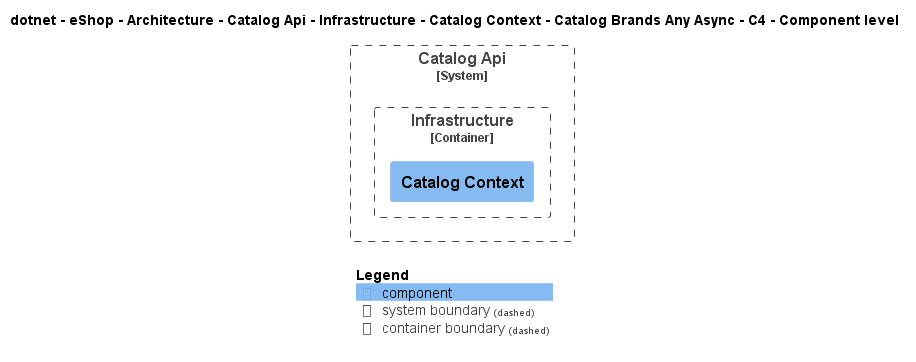

The diagram above was rendered by PlantUML. Its source (embedded in the PNG):
@startuml
!include ..\..\..\..\..\..\..\..\..\..\..\.c4s\C4_Component.puml

AddElementTag("c4interflow:lifecycle:new", $bgColor=green, $fontColor=#ffffff, $borderColor=green, $shadowing="False")
AddElementTag("c4interflow:lifecycle:changed", $bgColor=orange, $fontColor=#ffffff, $borderColor=orange, $shadowing="False")
AddElementTag("c4interflow:lifecycle:removed", $bgColor=red, $fontColor=#ffffff, $borderColor=red, $shadowing="False")

AddRelTag("c4interflow:lifecycle:new", $textColor=green, $lineColor=green)
AddRelTag("c4interflow:lifecycle:changed", $textColor=orange, $lineColor=orange)
AddRelTag("c4interflow:lifecycle:removed", $textColor=red, $lineColor=red)

SHOW_PERSON_PORTRAIT()
LAYOUT_TOP_DOWN()

skinparam linetype polyline

title dotnet - eShop - Architecture - Catalog Api - Infrastructure - Catalog Context - Catalog Brands Any Async - C4 - Component level


System_Boundary(dotnet.eShop.Architecture.SoftwareSystems.CatalogApi, "Catalog Api") {
    
Container_Boundary(dotnet.eShop.Architecture.SoftwareSystems.CatalogApi.Containers.Infrastructure, "Infrastructure") {
    Component(dotnet.eShop.Architecture.SoftwareSystems.CatalogApi.Containers.Infrastructure.Components.CatalogContext, "Catalog Context", "", "")
}
}



SHOW_LEGEND()
@enduml